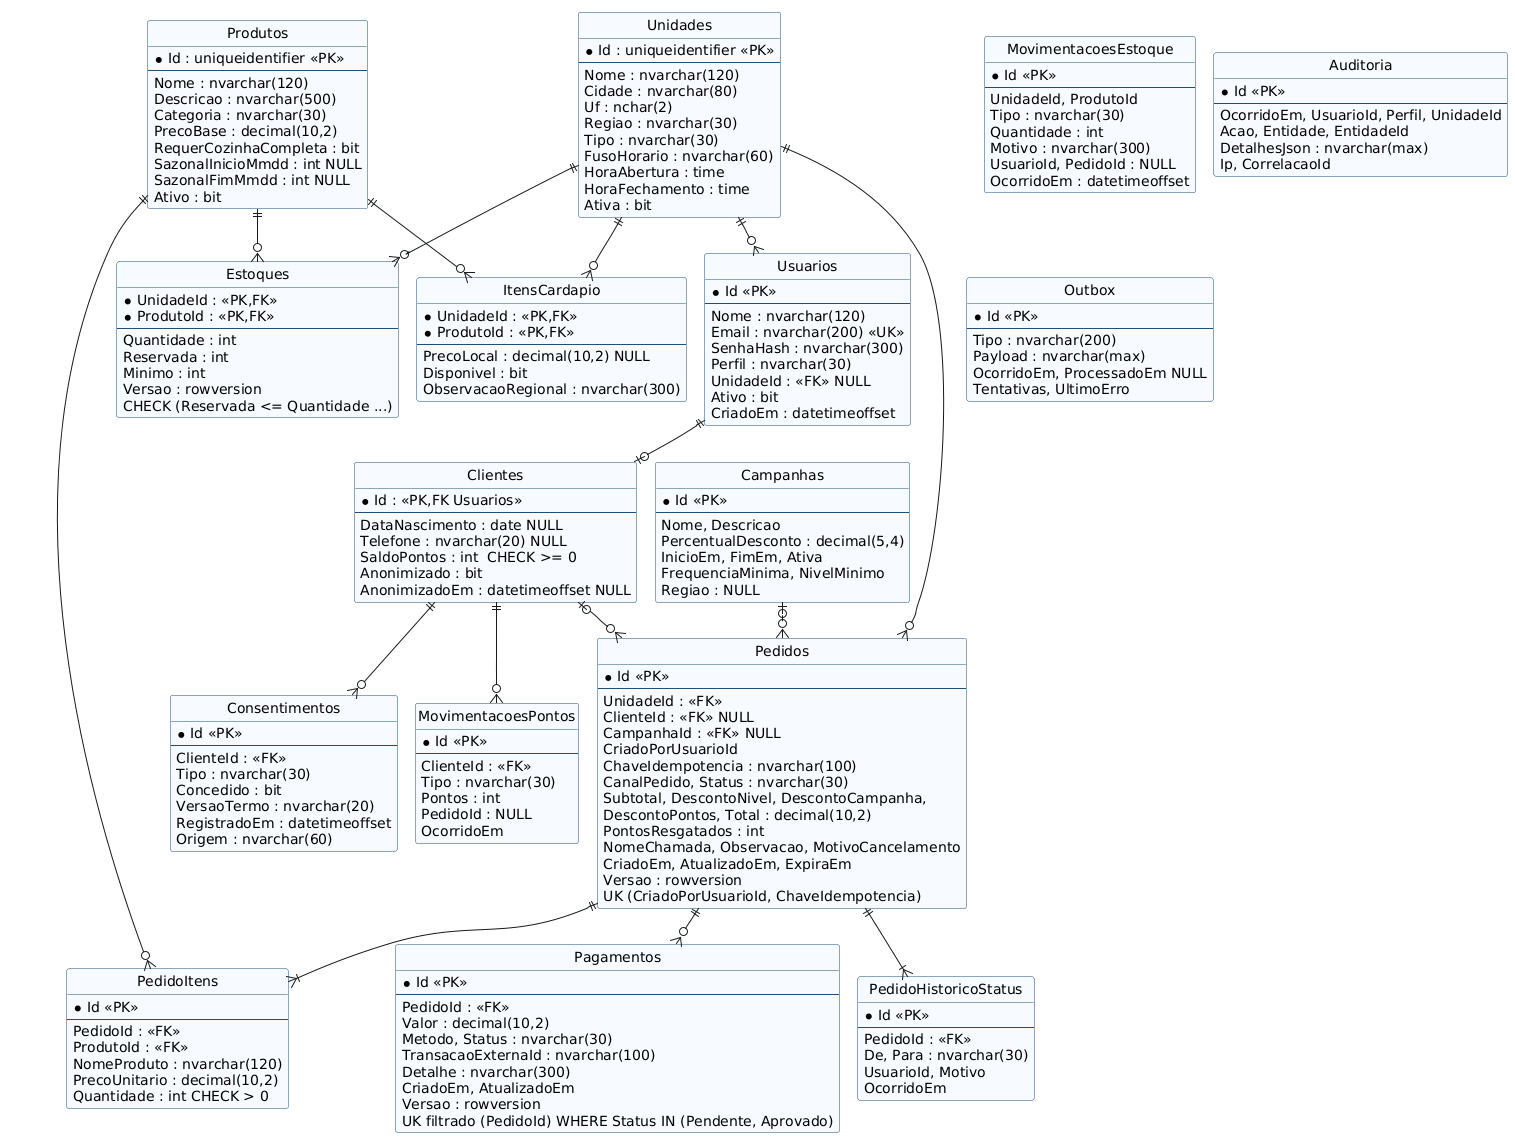

The diagram above was rendered by PlantUML. Its source (embedded in the PNG):
@startuml der
!pragma layout smetana
skinparam defaultFontName Arial
skinparam linetype ortho
hide circle
skinparam classBackgroundColor #F7FBFF
skinparam classBorderColor #1F4E79

entity "Unidades" as UN {
  * Id : uniqueidentifier <<PK>>
  --
  Nome : nvarchar(120)
  Cidade : nvarchar(80)
  Uf : nchar(2)
  Regiao : nvarchar(30)
  Tipo : nvarchar(30)
  FusoHorario : nvarchar(60)
  HoraAbertura : time
  HoraFechamento : time
  Ativa : bit
}
entity "Produtos" as PR {
  * Id : uniqueidentifier <<PK>>
  --
  Nome : nvarchar(120)
  Descricao : nvarchar(500)
  Categoria : nvarchar(30)
  PrecoBase : decimal(10,2)
  RequerCozinhaCompleta : bit
  SazonalInicioMmdd : int NULL
  SazonalFimMmdd : int NULL
  Ativo : bit
}
entity "ItensCardapio" as IC {
  * UnidadeId : <<PK,FK>>
  * ProdutoId : <<PK,FK>>
  --
  PrecoLocal : decimal(10,2) NULL
  Disponivel : bit
  ObservacaoRegional : nvarchar(300)
}
entity "Estoques" as ES {
  * UnidadeId : <<PK,FK>>
  * ProdutoId : <<PK,FK>>
  --
  Quantidade : int
  Reservada : int
  Minimo : int
  Versao : rowversion
  CHECK (Reservada <= Quantidade ...)
}
entity "MovimentacoesEstoque" as ME {
  * Id <<PK>>
  --
  UnidadeId, ProdutoId
  Tipo : nvarchar(30)
  Quantidade : int
  Motivo : nvarchar(300)
  UsuarioId, PedidoId : NULL
  OcorridoEm : datetimeoffset
}
entity "Usuarios" as US {
  * Id <<PK>>
  --
  Nome : nvarchar(120)
  Email : nvarchar(200) <<UK>>
  SenhaHash : nvarchar(300)
  Perfil : nvarchar(30)
  UnidadeId : <<FK>> NULL
  Ativo : bit
  CriadoEm : datetimeoffset
}
entity "Clientes" as CL {
  * Id : <<PK,FK Usuarios>>
  --
  DataNascimento : date NULL
  Telefone : nvarchar(20) NULL
  SaldoPontos : int  CHECK >= 0
  Anonimizado : bit
  AnonimizadoEm : datetimeoffset NULL
}
entity "Consentimentos" as CO {
  * Id <<PK>>
  --
  ClienteId : <<FK>>
  Tipo : nvarchar(30)
  Concedido : bit
  VersaoTermo : nvarchar(20)
  RegistradoEm : datetimeoffset
  Origem : nvarchar(60)
}
entity "MovimentacoesPontos" as MP {
  * Id <<PK>>
  --
  ClienteId : <<FK>>
  Tipo : nvarchar(30)
  Pontos : int
  PedidoId : NULL
  OcorridoEm
}
entity "Campanhas" as CA {
  * Id <<PK>>
  --
  Nome, Descricao
  PercentualDesconto : decimal(5,4)
  InicioEm, FimEm, Ativa
  FrequenciaMinima, NivelMinimo
  Regiao : NULL
}
entity "Pedidos" as PE {
  * Id <<PK>>
  --
  UnidadeId : <<FK>>
  ClienteId : <<FK>> NULL
  CampanhaId : <<FK>> NULL
  CriadoPorUsuarioId
  ChaveIdempotencia : nvarchar(100)
  CanalPedido, Status : nvarchar(30)
  Subtotal, DescontoNivel, DescontoCampanha,
  DescontoPontos, Total : decimal(10,2)
  PontosResgatados : int
  NomeChamada, Observacao, MotivoCancelamento
  CriadoEm, AtualizadoEm, ExpiraEm
  Versao : rowversion
  UK (CriadoPorUsuarioId, ChaveIdempotencia)
}
entity "PedidoItens" as PI {
  * Id <<PK>>
  --
  PedidoId : <<FK>>
  ProdutoId : <<FK>>
  NomeProduto : nvarchar(120)
  PrecoUnitario : decimal(10,2)
  Quantidade : int CHECK > 0
}
entity "PedidoHistoricoStatus" as PH {
  * Id <<PK>>
  --
  PedidoId : <<FK>>
  De, Para : nvarchar(30)
  UsuarioId, Motivo
  OcorridoEm
}
entity "Pagamentos" as PG {
  * Id <<PK>>
  --
  PedidoId : <<FK>>
  Valor : decimal(10,2)
  Metodo, Status : nvarchar(30)
  TransacaoExternaId : nvarchar(100)
  Detalhe : nvarchar(300)
  CriadoEm, AtualizadoEm
  Versao : rowversion
  UK filtrado (PedidoId) WHERE Status IN (Pendente, Aprovado)
}
entity "Auditoria" as AU {
  * Id <<PK>>
  --
  OcorridoEm, UsuarioId, Perfil, UnidadeId
  Acao, Entidade, EntidadeId
  DetalhesJson : nvarchar(max)
  Ip, CorrelacaoId
}
entity "Outbox" as OB {
  * Id <<PK>>
  --
  Tipo : nvarchar(200)
  Payload : nvarchar(max)
  OcorridoEm, ProcessadoEm NULL
  Tentativas, UltimoErro
}

UN ||--o{ IC
PR ||--o{ IC
UN ||--o{ ES
PR ||--o{ ES
UN ||--o{ US
US ||--o| CL
CL ||--o{ CO
CL ||--o{ MP
UN ||--o{ PE
CL |o--o{ PE
CA |o--o{ PE
PE ||--|{ PI
PR ||--o{ PI
PE ||--|{ PH
PE ||--o{ PG
@enduml